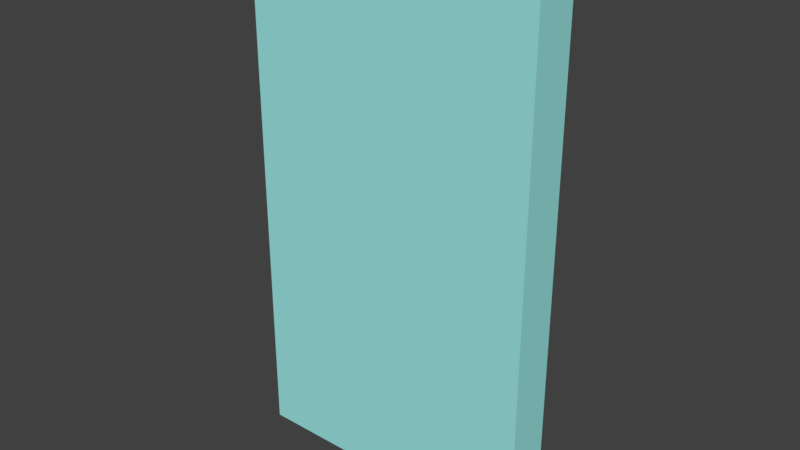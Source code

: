 # Source: Window.blend  (saved by Blender 2.77.0; exported with 4.5.12 LTS)
import bpy
from mathutils import Matrix  # noqa: F401  (used for matrix-valued properties, if any)

bpy.ops.wm.read_factory_settings(use_empty=True)
scene = bpy.context.scene
scene.name = 'Scene'

# ---- collections
col_collection_1 = bpy.data.collections.new('Collection 1'); scene.collection.children.link(col_collection_1)

# ---- materials (node trees are filled in below, after node groups)
mat_window_material_001 = bpy.data.materials.new('Window material.001')
mat_window_material_001.alpha_threshold = 0.0
mat_window_material_001.use_transparent_shadow = False
mat_window_material_001.diffuse_color = (0.3376, 0.8, 0.7771, 1.0)
mat_window_material_001.specular_color = (0.4369, 0.943, 1.0)
mat_window_material_001.roughness = 0.5
mat_window_material_001.specular_intensity = 1.0

# ---- material node trees

# ---- world
world_world = bpy.data.worlds.new('World'); scene.world = world_world
world_world.color = (0.05088, 0.05088, 0.05088)
world_world.use_sun_shadow = False
world_world.sun_shadow_jitter_overblur = 0.0
world_world.cycles.sampling_method = 'MANUAL'

# ---- meshes
me_cube_001 = bpy.data.meshes.new('Cube.001')
me_cube_001.from_pydata([(-1.0, -0.15, -1.8), (-1.0, -0.15, 1.8), (-1.0, 0.15, -1.8), (-1.0, 0.15, 1.8), (1.0, -0.15, -1.8), (1.0, -0.15, 1.8), (1.0, 0.15, -1.8), (1.0, 0.15, 1.8)], [], [(1, 3, 2, 0), (3, 7, 6, 2), (7, 5, 4, 6), (5, 1, 0, 4), (0, 2, 6, 4), (5, 7, 3, 1)])
me_cube_001.materials.append(mat_window_material_001)
me_cube_001.use_remesh_preserve_volume = False
me_cube_001.use_remesh_preserve_attributes = False
me_cube_001.use_mirror_vertex_groups = False
me_cube_001.update()

# ---- objects
ob_cube = bpy.data.objects.new('Cube', me_cube_001)

# ---- transforms, parenting, visibility, modifiers, constraints
ob_cube.location = (0.0, 0.0, 0.0)
ob_cube.lineart.crease_threshold = 0.0

# ---- collection membership
col_collection_1.objects.link(ob_cube)

# ---- scene / render settings (as saved in the file)
scene.frame_start = 1; scene.frame_end = 250; scene.frame_set(1)
scene.render.engine = 'BLENDER_EEVEE_NEXT'
scene.render.resolution_percentage = 50
scene.render.dither_intensity = 0.0
scene.cycles.use_denoising = False
scene.cycles.samples = 128
scene.cycles.sampling_pattern = 'TABULATED_SOBOL'
scene.cycles.light_sampling_threshold = 0.0
scene.cycles.use_adaptive_sampling = False
scene.cycles.use_light_tree = False
scene.cycles.blur_glossy = 0.0
scene.cycles.sample_clamp_indirect = 0.0
scene.view_settings.view_transform = 'Standard'
bpy.context.view_layer.update()

# ---- added for rendering (the .blend has no active camera and no usable light): camera, sun
cam_auto = bpy.data.cameras.new('AutoCamera')
cam_auto.lens = 50.0
cam_auto.sensor_width = 36.0
cam_auto.clip_end = 1000.0
ob_auto_camera = bpy.data.objects.new('AutoCamera', cam_auto)
scene.collection.objects.link(ob_auto_camera)
ob_auto_camera.location = (3.8204, -4.58449, 3.05632)
ob_auto_camera.rotation_euler = (1.09748, -7.21219e-08, 0.694738)
scene.camera = ob_auto_camera
light_auto_sun = bpy.data.lights.new('AutoSun', 'SUN')
light_auto_sun.energy = 3.0
light_auto_sun.angle = 0.0523599
ob_auto_sun = bpy.data.objects.new('AutoSun', light_auto_sun)
scene.collection.objects.link(ob_auto_sun)
ob_auto_sun.rotation_euler = (0.872665, 0.174533, 0.523599)
bpy.context.view_layer.update()
